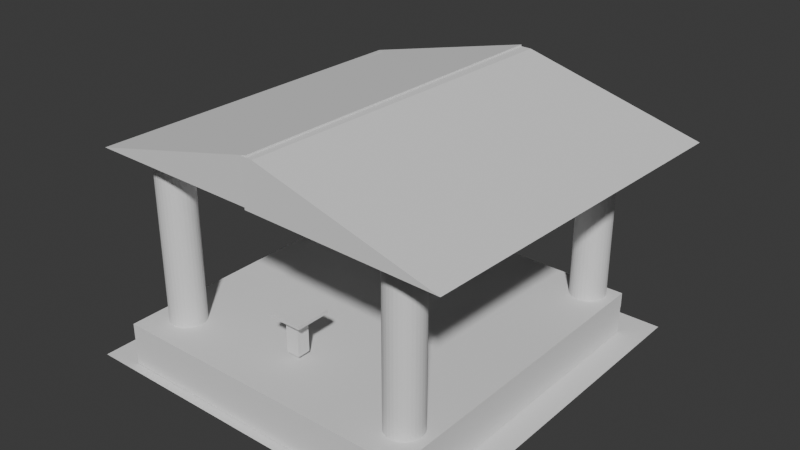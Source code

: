 # Source: grecja_top_g.blend  (saved by Blender 4.1.23; exported with 4.5.12 LTS)
import bpy
from mathutils import Matrix  # noqa: F401  (used for matrix-valued properties, if any)

bpy.ops.wm.read_factory_settings(use_empty=True)
scene = bpy.context.scene
scene.name = 'Scene'

# ---- collections
col_collection = bpy.data.collections.new('Collection'); scene.collection.children.link(col_collection)

# ---- world
world_world = bpy.data.worlds.new('World'); scene.world = world_world
world_world.use_nodes = True; world_world.node_tree.nodes.clear()
_N = world_world.node_tree.nodes; _L = world_world.node_tree.links
n0 = _N.new('ShaderNodeOutputWorld'); n0.name = 'World Output'; n0.location = (300, 300)
n1 = _N.new('ShaderNodeBackground'); n1.name = 'Background'; n1.location = (10, 300)
n1.inputs[0].default_value = (0.05088, 0.05088, 0.05088, 1.0)
_L.new(n1.outputs[0], n0.inputs[0])
n0.is_active_output = True
world_world.color = (0.05088, 0.05088, 0.05088)
world_world.use_sun_shadow = False
world_world.sun_shadow_jitter_overblur = 0.0

# ---- meshes
me_cube_002 = bpy.data.meshes.new('Cube.002')
me_cube_002.from_pydata([(-1.0, -1.0, -1.0), (-1.0, -1.0, 1.0), (-1.0, 1.0, -1.0), (-1.0, 1.0, 1.0), (1.0, -1.0, -1.0), (1.0, -1.0, 1.0), (1.0, 1.0, -1.0), (1.0, 1.0, 1.0), (1.545, -2.858, 4.746), (1.545, -2.858, 28.25), (1.585, -2.904, 4.746), (1.585, -2.904, 28.25), (1.623, -3.041, 4.746), (1.623, -3.041, 28.25), (1.658, -3.262, 4.746), (1.658, -3.262, 28.25), (1.689, -3.561, 4.746), (1.689, -3.561, 28.25), (1.714, -3.924, 4.746), (1.714, -3.924, 28.25), (1.733, -4.339, 4.746), (1.733, -4.339, 28.25), (1.744, -4.79, 4.746), (1.744, -4.79, 28.25), (1.748, -5.258, 4.746), (1.748, -5.258, 28.25), (1.744, -5.726, 4.746), (1.744, -5.726, 28.25), (1.733, -6.176, 4.746), (1.733, -6.176, 28.25), (1.714, -6.591, 4.746), (1.714, -6.591, 28.25), (1.689, -6.955, 4.746), (1.689, -6.955, 28.25), (1.658, -7.253, 4.746), (1.658, -7.253, 28.25), (1.623, -7.475, 4.746), (1.623, -7.475, 28.25), (1.585, -7.612, 4.746), (1.585, -7.612, 28.25), (1.545, -7.658, 4.746), (1.545, -7.658, 28.25), (1.506, -7.612, 4.746), (1.506, -7.612, 28.25), (1.468, -7.475, 4.746), (1.468, -7.475, 28.25), (1.433, -7.253, 4.746), (1.433, -7.253, 28.25), (1.402, -6.955, 4.746), (1.402, -6.955, 28.25), (1.377, -6.591, 4.746), (1.377, -6.591, 28.25), (1.358, -6.176, 4.746), (1.358, -6.176, 28.25), (1.346, -5.726, 4.746), (1.346, -5.726, 28.25), (1.342, -5.258, 4.746), (1.342, -5.258, 28.25), (1.346, -4.79, 4.746), (1.346, -4.79, 28.25), (1.358, -4.339, 4.746), (1.358, -4.339, 28.25), (1.377, -3.924, 4.746), (1.377, -3.924, 28.25), (1.402, -3.561, 4.746), (1.402, -3.561, 28.25), (1.433, -3.262, 4.746), (1.433, -3.262, 28.25), (1.468, -3.041, 4.746), (1.468, -3.041, 28.25), (1.506, -2.904, 4.746), (1.506, -2.904, 28.25), (-2.145, -48.96, -1.056), (2.145, -48.96, -1.056), (-2.145, 1.766, -1.056), (2.145, 1.766, -1.056), (-1.0, -2.822, 1.008), (-1.0, -2.822, 3.008), (-1.0, -0.8215, 1.008), (-1.0, -0.8215, 3.008), (1.0, -2.822, 1.008), (1.0, -2.822, 3.008), (1.0, -0.8215, 1.008), (1.0, -0.8215, 3.008), (-1.0, -4.677, 2.812), (-1.0, -4.677, 4.812), (-1.0, -2.677, 2.812), (-1.0, -2.677, 4.812), (1.0, -4.677, 2.812), (1.0, -4.677, 4.812), (1.0, -2.677, 2.812), (1.0, -2.677, 4.812), (-1.0, -4.677, 2.812), (-1.0, -4.677, 4.812), (1.0, -4.677, 4.812), (-1.0, -2.677, 2.812), (-1.0, -4.677, 2.812), (-1.0, -4.677, 4.812), (-1.0, -2.677, 4.812), (-1.744, -2.677, 2.812), (-1.744, -4.677, 2.812), (-1.744, -4.677, 4.812), (-1.744, -2.677, 4.812), (1.85, -2.677, 4.812), (1.85, -2.677, 2.812), (1.85, -4.677, 2.812), (1.85, -4.677, 4.812), (-1.0, -47.73, 2.812), (-1.0, -47.73, 4.812), (1.0, -47.73, 4.812), (1.0, -47.73, 2.812), (-1.0, -47.73, 2.812), (-1.0, -47.73, 4.812), (1.0, -47.73, 4.812), (1.0, -47.73, 2.812), (-1.0, -47.73, 2.812), (-1.0, -47.73, 4.812), (-1.744, -47.73, 2.812), (-1.744, -47.73, 4.812), (1.85, -47.73, 4.812), (1.85, -47.73, 2.812), (-1.0, -2.677, -0.9537), (-1.0, -4.677, -0.9537), (1.0, -2.677, -0.9537), (1.0, -4.677, -0.9537), (-1.0, -47.73, -0.9537), (-1.0, -4.677, -0.9537), (-1.0, -4.677, -0.9537), (1.0, -4.677, -0.9537), (-1.0, -2.677, -0.9537), (-1.744, -2.677, -0.9537), (-1.744, -4.677, -0.9537), (1.85, -4.677, -0.9537), (-1.0, -47.73, -0.9537), (1.0, -47.73, -0.9537), (1.0, -47.73, -0.9537), (-1.744, -47.73, -0.9537), (1.85, -47.73, -0.9537), (1.846, -4.677, 2.812), (1.846, -2.677, 2.812), (1.846, -2.677, -0.9537), (1.846, -4.677, -0.9537), (-0.2029, -26.0, 1.344), (-0.2029, -21.2, 1.344), (0.2029, -26.0, 1.344), (0.2029, -21.2, 1.344), (-1.393, -2.858, 4.746), (-1.393, -2.858, 28.25), (-1.354, -2.904, 4.746), (-1.354, -2.904, 28.25), (-1.316, -3.041, 4.746), (-1.316, -3.041, 28.25), (-1.281, -3.262, 4.746), (-1.281, -3.262, 28.25), (-1.25, -3.561, 4.746), (-1.25, -3.561, 28.25), (-1.225, -3.924, 4.746), (-1.225, -3.924, 28.25), (-1.206, -4.339, 4.746), (-1.206, -4.339, 28.25), (-1.194, -4.79, 4.746), (-1.194, -4.79, 28.25), (-1.19, -5.258, 4.746), (-1.19, -5.258, 28.25), (-1.194, -5.726, 4.746), (-1.194, -5.726, 28.25), (-1.206, -6.176, 4.746), (-1.206, -6.176, 28.25), (-1.225, -6.591, 4.746), (-1.225, -6.591, 28.25), (-1.25, -6.955, 4.746), (-1.25, -6.955, 28.25), (-1.281, -7.253, 4.746), (-1.281, -7.253, 28.25), (-1.316, -7.475, 4.746), (-1.316, -7.475, 28.25), (-1.354, -7.612, 4.746), (-1.354, -7.612, 28.25), (-1.393, -7.658, 4.746), (-1.393, -7.658, 28.25), (-1.433, -7.612, 4.746), (-1.433, -7.612, 28.25), (-1.471, -7.475, 4.746), (-1.471, -7.475, 28.25), (-1.506, -7.253, 4.746), (-1.506, -7.253, 28.25), (-1.537, -6.955, 4.746), (-1.537, -6.955, 28.25), (-1.562, -6.591, 4.746), (-1.562, -6.591, 28.25), (-1.581, -6.176, 4.746), (-1.581, -6.176, 28.25), (-1.592, -5.726, 4.746), (-1.592, -5.726, 28.25), (-1.596, -5.258, 4.746), (-1.596, -5.258, 28.25), (-1.592, -4.79, 4.746), (-1.592, -4.79, 28.25), (-1.581, -4.339, 4.746), (-1.581, -4.339, 28.25), (-1.562, -3.924, 4.746), (-1.562, -3.924, 28.25), (-1.537, -3.561, 4.746), (-1.537, -3.561, 28.25), (-1.506, -3.262, 4.746), (-1.506, -3.262, 28.25), (-1.471, -3.041, 4.746), (-1.471, -3.041, 28.25), (-1.433, -2.904, 4.746), (-1.433, -2.904, 28.25), (-1.393, -39.99, 4.746), (-1.393, -39.99, 28.25), (-1.354, -40.04, 4.746), (-1.354, -40.04, 28.25), (-1.316, -40.18, 4.746), (-1.316, -40.18, 28.25), (-1.281, -40.4, 4.746), (-1.281, -40.4, 28.25), (-1.25, -40.7, 4.746), (-1.25, -40.7, 28.25), (-1.225, -41.06, 4.746), (-1.225, -41.06, 28.25), (-1.206, -41.48, 4.746), (-1.206, -41.48, 28.25), (-1.194, -41.93, 4.746), (-1.194, -41.93, 28.25), (-1.19, -42.39, 4.746), (-1.19, -42.39, 28.25), (-1.194, -42.86, 4.746), (-1.194, -42.86, 28.25), (-1.206, -43.31, 4.746), (-1.206, -43.31, 28.25), (-1.225, -43.73, 4.746), (-1.225, -43.73, 28.25), (-1.25, -44.09, 4.746), (-1.25, -44.09, 28.25), (-1.281, -44.39, 4.746), (-1.281, -44.39, 28.25), (-1.316, -44.61, 4.746), (-1.316, -44.61, 28.25), (-1.354, -44.75, 4.746), (-1.354, -44.75, 28.25), (-1.393, -44.79, 4.746), (-1.393, -44.79, 28.25), (-1.433, -44.75, 4.746), (-1.433, -44.75, 28.25), (-1.471, -44.61, 4.746), (-1.471, -44.61, 28.25), (-1.506, -44.39, 4.746), (-1.506, -44.39, 28.25), (-1.537, -44.09, 4.746), (-1.537, -44.09, 28.25), (-1.562, -43.73, 4.746), (-1.562, -43.73, 28.25), (-1.581, -43.31, 4.746), (-1.581, -43.31, 28.25), (-1.592, -42.86, 4.746), (-1.592, -42.86, 28.25), (-1.596, -42.39, 4.746), (-1.596, -42.39, 28.25), (-1.592, -41.93, 4.746), (-1.592, -41.93, 28.25), (-1.581, -41.48, 4.746), (-1.581, -41.48, 28.25), (-1.562, -41.06, 4.746), (-1.562, -41.06, 28.25), (-1.537, -40.7, 4.746), (-1.537, -40.7, 28.25), (-1.506, -40.4, 4.746), (-1.506, -40.4, 28.25), (-1.471, -40.18, 4.746), (-1.471, -40.18, 28.25), (-1.433, -40.04, 4.746), (-1.433, -40.04, 28.25), (1.545, -39.99, 4.746), (1.545, -39.99, 28.25), (1.585, -40.04, 4.746), (1.585, -40.04, 28.25), (1.623, -40.18, 4.746), (1.623, -40.18, 28.25), (1.658, -40.4, 4.746), (1.658, -40.4, 28.25), (1.689, -40.7, 4.746), (1.689, -40.7, 28.25), (1.714, -41.06, 4.746), (1.714, -41.06, 28.25), (1.733, -41.48, 4.746), (1.733, -41.48, 28.25), (1.744, -41.93, 4.746), (1.744, -41.93, 28.25), (1.748, -42.39, 4.746), (1.748, -42.39, 28.25), (1.744, -42.86, 4.746), (1.744, -42.86, 28.25), (1.733, -43.31, 4.746), (1.733, -43.31, 28.25), (1.714, -43.73, 4.746), (1.714, -43.73, 28.25), (1.689, -44.09, 4.746), (1.689, -44.09, 28.25), (1.658, -44.39, 4.746), (1.658, -44.39, 28.25), (1.623, -44.61, 4.746), (1.623, -44.61, 28.25), (1.585, -44.75, 4.746), (1.585, -44.75, 28.25), (1.545, -44.79, 4.746), (1.545, -44.79, 28.25), (1.506, -44.75, 4.746), (1.506, -44.75, 28.25), (1.468, -44.61, 4.746), (1.468, -44.61, 28.25), (1.433, -44.39, 4.746), (1.433, -44.39, 28.25), (1.402, -44.09, 4.746), (1.402, -44.09, 28.25), (1.377, -43.73, 4.746), (1.377, -43.73, 28.25), (1.358, -43.31, 4.746), (1.358, -43.31, 28.25), (1.346, -42.86, 4.746), (1.346, -42.86, 28.25), (1.342, -42.39, 4.746), (1.342, -42.39, 28.25), (1.346, -41.93, 4.746), (1.346, -41.93, 28.25), (1.358, -41.48, 4.746), (1.358, -41.48, 28.25), (1.377, -41.06, 4.746), (1.377, -41.06, 28.25), (1.402, -40.7, 4.746), (1.402, -40.7, 28.25), (1.433, -40.4, 4.746), (1.433, -40.4, 28.25), (1.468, -40.18, 4.746), (1.468, -40.18, 28.25), (1.506, -40.04, 4.746), (1.506, -40.04, 28.25), (-0.8444, -4.677, 28.44), (-0.8444, -4.677, 28.67), (-0.8444, -2.677, 28.44), (-0.8444, -2.677, 28.67), (1.156, -4.677, 28.44), (1.156, -4.677, 28.67), (1.156, -2.677, 28.44), (1.156, -2.677, 28.67), (-0.8444, -4.677, 28.44), (-0.8444, -4.677, 28.67), (1.156, -4.677, 28.67), (-0.8444, -2.677, 28.44), (-0.8444, -4.677, 28.44), (-0.8444, -4.677, 28.67), (-0.8444, -2.677, 28.67), (-1.588, -2.677, 28.44), (-1.588, -4.677, 28.44), (-1.588, -4.677, 28.67), (-1.588, -2.677, 28.67), (2.005, -2.677, 28.67), (2.005, -2.677, 28.44), (2.005, -4.677, 28.44), (2.005, -4.677, 28.67), (-0.8444, -47.73, 28.44), (-0.8444, -47.73, 28.67), (1.156, -47.73, 28.67), (1.156, -47.73, 28.44), (-0.8444, -47.73, 28.44), (-0.8444, -47.73, 28.67), (1.156, -47.73, 28.67), (1.156, -47.73, 28.44), (-0.8444, -47.73, 28.44), (-0.8444, -47.73, 28.67), (-1.588, -47.73, 28.44), (-1.588, -47.73, 28.67), (2.005, -47.73, 28.67), (2.005, -47.73, 28.44), (-0.8444, -2.677, 28.03), (-0.8444, -4.677, 28.03), (1.156, -2.677, 28.03), (1.156, -4.677, 28.03), (-0.8444, -47.73, 28.03), (-0.8444, -4.677, 28.03), (-0.8444, -4.677, 28.03), (1.156, -4.677, 28.03), (-0.8444, -2.677, 28.03), (-1.588, -2.677, 28.03), (-1.588, -4.677, 28.03), (2.005, -4.677, 28.03), (-0.8444, -47.73, 28.03), (1.156, -47.73, 28.03), (1.156, -47.73, 28.03), (-1.588, -47.73, 28.03), (2.005, -47.73, 28.03), (2.022, -4.677, 28.44), (2.022, -2.677, 28.44), (2.022, -2.677, 28.03), (2.022, -4.677, 28.03), (-0.07726, -40.68, 5.516), (-0.07726, -40.68, 10.32), (-0.07726, -38.91, 5.516), (-0.07726, -38.91, 10.32), (0.07726, -40.68, 5.516), (0.07726, -40.68, 10.32), (0.07726, -38.91, 5.516), (0.07726, -38.91, 10.32), (-0.2029, -41.93, 10.43), (0.2029, -41.93, 10.43), (-0.2029, -37.13, 10.43), (0.2029, -37.13, 10.43), (-0.2029, -37.13, 10.43), (-0.2029, -41.93, 10.43), (0.2029, -41.93, 10.43), (0.2029, -37.13, 10.43), (-0.2029, -37.13, 10.87), (-0.2029, -41.93, 10.87), (0.2029, -41.93, 10.87), (0.2029, -37.13, 10.87), (0.3226, -48.58, 28.03), (0.459, -1.987, 28.03), (0.3226, -48.58, 34.01), (0.459, -1.987, 34.01), (2.513, -2.828, 28.03), (2.377, -49.42, 28.03), (0.1917, -48.53, 34.01), (0.3282, -1.934, 34.01), (0.1917, -48.53, 28.03), (0.3282, -1.934, 28.03), (0.3292, -1.826, 28.23), (0.2403, -48.43, 28.23), (0.3292, -1.826, 34.2), (0.2403, -48.43, 34.2), (-1.815, -47.89, 28.23), (-1.726, -1.277, 28.23)], [], [(0, 1, 3, 2), (2, 3, 7, 6), (6, 7, 5, 4), (4, 5, 1, 0), (2, 6, 4, 0), (7, 3, 1, 5), (8, 9, 11, 10), (10, 11, 13, 12), (12, 13, 15, 14), (14, 15, 17, 16), (16, 17, 19, 18), (18, 19, 21, 20), (20, 21, 23, 22), (22, 23, 25, 24), (24, 25, 27, 26), (26, 27, 29, 28), (28, 29, 31, 30), (30, 31, 33, 32), (32, 33, 35, 34), (34, 35, 37, 36), (36, 37, 39, 38), (38, 39, 41, 40), (40, 41, 43, 42), (42, 43, 45, 44), (44, 45, 47, 46), (46, 47, 49, 48), (48, 49, 51, 50), (50, 51, 53, 52), (52, 53, 55, 54), (54, 55, 57, 56), (56, 57, 59, 58), (58, 59, 61, 60), (60, 61, 63, 62), (62, 63, 65, 64), (64, 65, 67, 66), (66, 67, 69, 68), (11, 9, 71, 69, 67, 65, 63, 61, 59, 57, 55, 53, 51, 49, 47, 45, 43, 41, 39, 37, 35, 33, 31, 29, 27, 25, 23, 21, 19, 17, 15, 13), (68, 69, 71, 70), (70, 71, 9, 8), (8, 10, 12, 14, 16, 18, 20, 22, 24, 26, 28, 30, 32, 34, 36, 38, 40, 42, 44, 46, 48, 50, 52, 54, 56, 58, 60, 62, 64, 66, 68, 70), (72, 73, 75, 74), (76, 77, 79, 78), (78, 79, 83, 82), (82, 83, 81, 80), (80, 81, 77, 76), (78, 82, 80, 76), (83, 79, 77, 81), (88, 105, 132, 124), (86, 87, 91, 90), (95, 86, 121, 129), (89, 85, 93, 94), (120, 110, 135, 137), (91, 87, 85, 89), (84, 96, 126, 122), (89, 94, 113, 109), (105, 106, 119, 120), (96, 115, 125, 126), (97, 98, 102, 101), (87, 86, 95, 98), (96, 84, 107, 115), (85, 87, 98, 97), (100, 101, 102, 99), (110, 114, 134, 135), (98, 95, 99, 102), (93, 85, 108, 112), (104, 103, 106, 105), (88, 90, 104, 105), (91, 89, 106, 103), (90, 91, 103, 104), (109, 110, 120, 119), (114, 113, 112, 111), (110, 109, 113, 114), (108, 107, 111, 112), (107, 108, 116, 115), (115, 116, 118, 117), (97, 101, 118, 116), (106, 89, 109, 119), (84, 92, 111, 107), (115, 117, 136, 125), (85, 97, 116, 108), (123, 90, 139, 140), (101, 100, 117, 118), (94, 93, 112, 113), (121, 122, 126, 129), (128, 124, 135, 134), (121, 123, 124, 122), (124, 132, 137, 135), (122, 124, 128, 127), (129, 126, 131, 130), (131, 126, 125, 136), (127, 128, 134, 133), (111, 92, 127, 133), (114, 111, 133, 134), (105, 120, 137, 132), (86, 90, 123, 121), (92, 84, 122, 127), (117, 100, 131, 136), (99, 95, 129, 130), (100, 99, 130, 131), (139, 138, 141, 140), (90, 88, 138, 139), (88, 124, 141, 138), (124, 123, 140, 141), (145, 143, 142, 144), (146, 147, 149, 148), (148, 149, 151, 150), (150, 151, 153, 152), (152, 153, 155, 154), (154, 155, 157, 156), (156, 157, 159, 158), (158, 159, 161, 160), (160, 161, 163, 162), (162, 163, 165, 164), (164, 165, 167, 166), (166, 167, 169, 168), (168, 169, 171, 170), (170, 171, 173, 172), (172, 173, 175, 174), (174, 175, 177, 176), (176, 177, 179, 178), (178, 179, 181, 180), (180, 181, 183, 182), (182, 183, 185, 184), (184, 185, 187, 186), (186, 187, 189, 188), (188, 189, 191, 190), (190, 191, 193, 192), (192, 193, 195, 194), (194, 195, 197, 196), (196, 197, 199, 198), (198, 199, 201, 200), (200, 201, 203, 202), (202, 203, 205, 204), (204, 205, 207, 206), (149, 147, 209, 207, 205, 203, 201, 199, 197, 195, 193, 191, 189, 187, 185, 183, 181, 179, 177, 175, 173, 171, 169, 167, 165, 163, 161, 159, 157, 155, 153, 151), (206, 207, 209, 208), (208, 209, 147, 146), (146, 148, 150, 152, 154, 156, 158, 160, 162, 164, 166, 168, 170, 172, 174, 176, 178, 180, 182, 184, 186, 188, 190, 192, 194, 196, 198, 200, 202, 204, 206, 208), (210, 211, 213, 212), (212, 213, 215, 214), (214, 215, 217, 216), (216, 217, 219, 218), (218, 219, 221, 220), (220, 221, 223, 222), (222, 223, 225, 224), (224, 225, 227, 226), (226, 227, 229, 228), (228, 229, 231, 230), (230, 231, 233, 232), (232, 233, 235, 234), (234, 235, 237, 236), (236, 237, 239, 238), (238, 239, 241, 240), (240, 241, 243, 242), (242, 243, 245, 244), (244, 245, 247, 246), (246, 247, 249, 248), (248, 249, 251, 250), (250, 251, 253, 252), (252, 253, 255, 254), (254, 255, 257, 256), (256, 257, 259, 258), (258, 259, 261, 260), (260, 261, 263, 262), (262, 263, 265, 264), (264, 265, 267, 266), (266, 267, 269, 268), (268, 269, 271, 270), (213, 211, 273, 271, 269, 267, 265, 263, 261, 259, 257, 255, 253, 251, 249, 247, 245, 243, 241, 239, 237, 235, 233, 231, 229, 227, 225, 223, 221, 219, 217, 215), (270, 271, 273, 272), (272, 273, 211, 210), (210, 212, 214, 216, 218, 220, 222, 224, 226, 228, 230, 232, 234, 236, 238, 240, 242, 244, 246, 248, 250, 252, 254, 256, 258, 260, 262, 264, 266, 268, 270, 272), (274, 275, 277, 276), (276, 277, 279, 278), (278, 279, 281, 280), (280, 281, 283, 282), (282, 283, 285, 284), (284, 285, 287, 286), (286, 287, 289, 288), (288, 289, 291, 290), (290, 291, 293, 292), (292, 293, 295, 294), (294, 295, 297, 296), (296, 297, 299, 298), (298, 299, 301, 300), (300, 301, 303, 302), (302, 303, 305, 304), (304, 305, 307, 306), (306, 307, 309, 308), (308, 309, 311, 310), (310, 311, 313, 312), (312, 313, 315, 314), (314, 315, 317, 316), (316, 317, 319, 318), (318, 319, 321, 320), (320, 321, 323, 322), (322, 323, 325, 324), (324, 325, 327, 326), (326, 327, 329, 328), (328, 329, 331, 330), (330, 331, 333, 332), (332, 333, 335, 334), (277, 275, 337, 335, 333, 331, 329, 327, 325, 323, 321, 319, 317, 315, 313, 311, 309, 307, 305, 303, 301, 299, 297, 295, 293, 291, 289, 287, 285, 283, 281, 279), (334, 335, 337, 336), (336, 337, 275, 274), (274, 276, 278, 280, 282, 284, 286, 288, 290, 292, 294, 296, 298, 300, 302, 304, 306, 308, 310, 312, 314, 316, 318, 320, 322, 324, 326, 328, 330, 332, 334, 336), (342, 359, 386, 378), (340, 341, 345, 344), (349, 340, 375, 383), (343, 339, 347, 348), (374, 364, 389, 391), (345, 341, 339, 343), (338, 350, 380, 376), (343, 348, 367, 363), (359, 360, 373, 374), (350, 369, 379, 380), (351, 352, 356, 355), (341, 340, 349, 352), (350, 338, 361, 369), (339, 341, 352, 351), (354, 355, 356, 353), (364, 368, 388, 389), (352, 349, 353, 356), (347, 339, 362, 366), (358, 357, 360, 359), (342, 344, 358, 359), (345, 343, 360, 357), (344, 345, 357, 358), (363, 364, 374, 373), (368, 367, 366, 365), (364, 363, 367, 368), (362, 361, 365, 366), (361, 362, 370, 369), (369, 370, 372, 371), (351, 355, 372, 370), (360, 343, 363, 373), (338, 346, 365, 361), (369, 371, 390, 379), (339, 351, 370, 362), (344, 342, 392, 393), (355, 354, 371, 372), (348, 347, 366, 367), (375, 376, 380, 383), (382, 378, 389, 388), (375, 377, 378, 376), (378, 386, 391, 389), (376, 378, 382, 381), (383, 380, 385, 384), (385, 380, 379, 390), (381, 382, 388, 387), (365, 346, 381, 387), (368, 365, 387, 388), (359, 374, 391, 386), (340, 344, 377, 375), (346, 338, 376, 381), (371, 354, 385, 390), (353, 349, 383, 384), (354, 353, 384, 385), (393, 392, 395, 394), (342, 378, 395, 392), (378, 377, 394, 395), (377, 344, 393, 394), (396, 397, 399, 398), (398, 399, 403, 402), (402, 403, 401, 400), (400, 401, 397, 396), (398, 402, 400, 396), (403, 399, 397, 401), (404, 406, 407, 405), (411, 408, 412, 415), (407, 406, 408, 411), (404, 405, 410, 409), (405, 407, 411, 410), (406, 404, 409, 408), (413, 414, 415, 412), (409, 410, 414, 413), (410, 411, 415, 414), (408, 409, 413, 412), (416, 418, 422, 424), (420, 417, 419), (418, 416, 421), (421, 416, 417, 420), (419, 418, 421, 420), (425, 424, 422, 423), (418, 419, 423, 422), (419, 417, 425, 423), (417, 416, 424, 425), (427, 426, 428, 429), (430, 427, 429), (428, 426, 431), (431, 426, 427, 430), (429, 428, 431, 430)])
_uv = me_cube_002.uv_layers.new(name='UVMap')
_uv.uv.foreach_set('vector', [0.375, 0.0, 0.625, 0.0, 0.625, 0.25, 0.375, 0.25, 0.375, 0.25, 0.625, 0.25, 0.625, 0.5, 0.375, 0.5, 0.375, 0.5, 0.625, 0.5, 0.625, 0.75, 0.375, 0.75, 0.375, 0.75, 0.625, 0.75, 0.625, 1.0, 0.375, 1.0, 0.125, 0.5, 0.375, 0.5, 0.375, 0.75, 0.125, 0.75, 0.625, 0.5, 0.875, 0.5, 0.875, 0.75, 0.625, 0.75, 1.0, 0.5, 1.0, 1.0, 0.9688, 1.0, 0.9688, 0.5, 0.9688, 0.5, 0.9688, 1.0, 0.9375, 1.0, 0.9375, 0.5, 0.9375, 0.5, 0.9375, 1.0, 0.9062, 1.0, 0.9062, 0.5, 0.9062, 0.5, 0.9062, 1.0, 0.875, 1.0, 0.875, 0.5, 0.875, 0.5, 0.875, 1.0, 0.8438, 1.0, 0.8438, 0.5, 0.8438, 0.5, 0.8438, 1.0, 0.8125, 1.0, 0.8125, 0.5, 0.8125, 0.5, 0.8125, 1.0, 0.7812, 1.0, 0.7812, 0.5, 0.7812, 0.5, 0.7812, 1.0, 0.75, 1.0, 0.75, 0.5, 0.75, 0.5, 0.75, 1.0, 0.7188, 1.0, 0.7188, 0.5, 0.7188, 0.5, 0.7188, 1.0, 0.6875, 1.0, 0.6875, 0.5, 0.6875, 0.5, 0.6875, 1.0, 0.6562, 1.0, 0.6562, 0.5, 0.6562, 0.5, 0.6562, 1.0, 0.625, 1.0, 0.625, 0.5, 0.625, 0.5, 0.625, 1.0, 0.5938, 1.0, 0.5938, 0.5, 0.5938, 0.5, 0.5938, 1.0, 0.5625, 1.0, 0.5625, 0.5, 0.5625, 0.5, 0.5625, 1.0, 0.5312, 1.0, 0.5312, 0.5, 0.5312, 0.5, 0.5312, 1.0, 0.5, 1.0, 0.5, 0.5, 0.5, 0.5, 0.5, 1.0, 0.4688, 1.0, 0.4688, 0.5, 0.4688, 0.5, 0.4688, 1.0, 0.4375, 1.0, 0.4375, 0.5, 0.4375, 0.5, 0.4375, 1.0, 0.4062, 1.0, 0.4062, 0.5, 0.4062, 0.5, 0.4062, 1.0, 0.375, 1.0, 0.375, 0.5, 0.375, 0.5, 0.375, 1.0, 0.3438, 1.0, 0.3438, 0.5, 0.3438, 0.5, 0.3438, 1.0, 0.3125, 1.0, 0.3125, 0.5, 0.3125, 0.5, 0.3125, 1.0, 0.2812, 1.0, 0.2812, 0.5, 0.2812, 0.5, 0.2812, 1.0, 0.25, 1.0, 0.25, 0.5, 0.25, 0.5, 0.25, 1.0, 0.2188, 1.0, 0.2188, 0.5, 0.2188, 0.5, 0.2188, 1.0, 0.1875, 1.0, 0.1875, 0.5, 0.1875, 0.5, 0.1875, 1.0, 0.1562, 1.0, 0.1562, 0.5, 0.1562, 0.5, 0.1562, 1.0, 0.125, 1.0, 0.125, 0.5, 0.125, 0.5, 0.125, 1.0, 0.09375, 1.0, 0.09375, 0.5, 0.09375, 0.5, 0.09375, 1.0, 0.0625, 1.0, 0.0625, 0.5, 0.2968, 0.4854, 0.25, 0.49, 0.2032, 0.4854, 0.1582, 0.4717, 0.1167, 0.4496, 0.08029, 0.4197, 0.05045, 0.3833, 0.02827, 0.3418, 0.01461, 0.2968, 0.01, 0.25, 0.01461, 0.2032, 0.02827, 0.1582, 0.05045, 0.1167, 0.08029, 0.08029, 0.1167, 0.05045, 0.1582, 0.02827, 0.2032, 0.01461, 0.25, 0.01, 0.2968, 0.01461, 0.3418, 0.02827, 0.3833, 0.05045, 0.4197, 0.08029, 0.4496, 0.1167, 0.4717, 0.1582, 0.4854, 0.2032, 0.49, 0.25, 0.4854, 0.2968, 0.4717, 0.3418, 0.4496, 0.3833, 0.4197, 0.4197, 0.3833, 0.4496, 0.3418, 0.4717, 0.0625, 0.5, 0.0625, 1.0, 0.03125, 1.0, 0.03125, 0.5, 0.03125, 0.5, 0.03125, 1.0, 0.0, 1.0, 0.0, 0.5, 0.75, 0.49, 0.7968, 0.4854, 0.8418, 0.4717, 0.8833, 0.4496, 0.9197, 0.4197, 0.9496, 0.3833, 0.9717, 0.3418, 0.9854, 0.2968, 0.99, 0.25, 0.9854, 0.2032, 0.9717, 0.1582, 0.9496, 0.1167, 0.9197, 0.08029, 0.8833, 0.05045, 0.8418, 0.02827, 0.7968, 0.01461, 0.75, 0.01, 0.7032, 0.01461, 0.6582, 0.02827, 0.6167, 0.05045, 0.5803, 0.08029, 0.5504, 0.1167, 0.5283, 0.1582, 0.5146, 0.2032, 0.51, 0.25, 0.5146, 0.2968, 0.5283, 0.3418, 0.5504, 0.3833, 0.5803, 0.4197, 0.6167, 0.4496, 0.6582, 0.4717, 0.7032, 0.4854, 0.0, 0.0, 1.0, 0.0, 1.0, 1.0, 0.0, 1.0, 0.375, 0.0, 0.625, 0.0, 0.625, 0.25, 0.375, 0.25, 0.375, 0.25, 0.625, 0.25, 0.625, 0.5, 0.375, 0.5, 0.375, 0.5, 0.625, 0.5, 0.625, 0.75, 0.375, 0.75, 0.375, 0.75, 0.625, 0.75, 0.625, 1.0, 0.375, 1.0, 0.125, 0.5, 0.375, 0.5, 0.375, 0.75, 0.125, 0.75, 0.625, 0.5, 0.875, 0.5, 0.875, 0.75, 0.625, 0.75, 0.375, 0.75, 0.375, 0.75, 0.375, 0.75, 0.375, 0.75, 0.375, 0.25, 0.625, 0.25, 0.625, 0.5, 0.375, 0.5, 0.375, 0.25, 0.375, 0.25, 0.375, 0.25, 0.375, 0.25, 0.625, 0.75, 0.875, 0.75, 0.875, 0.75, 0.625, 0.75, 0.375, 0.75, 0.375, 0.75, 0.375, 0.75, 0.375, 0.75, 0.625, 0.5, 0.875, 0.5, 0.875, 0.75, 0.625, 0.75, 0.125, 0.75, 0.125, 0.75, 0.125, 0.75, 0.125, 0.75, 0.625, 0.75, 0.625, 0.75, 0.625, 0.75, 0.625, 0.75, 0.375, 0.75, 0.625, 0.75, 0.625, 0.75, 0.375, 0.75, 0.125, 0.75, 0.125, 0.75, 0.125, 0.75, 0.125, 0.75, 0.875, 0.75, 0.875, 0.5, 0.875, 0.5, 0.875, 0.75, 0.625, 0.25, 0.375, 0.25, 0.375, 0.25, 0.625, 0.25, 0.125, 0.75, 0.125, 0.75, 0.125, 0.75, 0.125, 0.75, 0.875, 0.75, 0.875, 0.5, 0.875, 0.5, 0.875, 0.75, 0.375, 0.0, 0.625, 0.0, 0.625, 0.25, 0.375, 0.25, 0.375, 0.75, 0.375, 0.75, 0.375, 0.75, 0.375, 0.75, 0.625, 0.25, 0.375, 0.25, 0.375, 0.25, 0.625, 0.25, 0.875, 0.75, 0.875, 0.75, 0.875, 0.75, 0.875, 0.75, 0.375, 0.5, 0.625, 0.5, 0.625, 0.75, 0.375, 0.75, 0.375, 0.75, 0.375, 0.5, 0.375, 0.5, 0.375, 0.75, 0.625, 0.5, 0.625, 0.75, 0.625, 0.75, 0.625, 0.5, 0.375, 0.5, 0.625, 0.5, 0.625, 0.5, 0.375, 0.5, 0.625, 0.75, 0.375, 0.75, 0.375, 0.75, 0.625, 0.75, 0.375, 0.75, 0.625, 0.75, 0.625, 1.0, 0.375, 1.0, 0.375, 0.75, 0.625, 0.75, 0.625, 0.75, 0.375, 0.75, 0.625, 0.0, 0.375, 0.0, 0.375, 0.0, 0.625, 0.0, 0.375, 0.0, 0.625, 0.0, 0.625, 0.0, 0.375, 0.0, 0.375, 0.0, 0.625, 0.0, 0.625, 0.0, 0.375, 0.0, 0.875, 0.75, 0.875, 0.75, 0.875, 0.75, 0.875, 0.75, 0.625, 0.75, 0.625, 0.75, 0.625, 0.75, 0.625, 0.75, 0.125, 0.75, 0.125, 0.75, 0.125, 0.75, 0.125, 0.75, 0.375, 0.0, 0.375, 0.0, 0.375, 0.0, 0.375, 0.0, 0.875, 0.75, 0.875, 0.75, 0.875, 0.75, 0.875, 0.75, 0.375, 0.5, 0.375, 0.5, 0.375, 0.5, 0.375, 0.5, 0.625, 0.0, 0.375, 0.0, 0.375, 0.0, 0.625, 0.0, 0.625, 0.75, 0.875, 0.75, 0.875, 0.75, 0.625, 0.75, 0.125, 0.5, 0.125, 0.75, 0.125, 0.75, 0.125, 0.5, 0.375, 0.75, 0.375, 0.75, 0.375, 0.75, 0.375, 0.75, 0.125, 0.5, 0.375, 0.5, 0.375, 0.75, 0.125, 0.75, 0.375, 0.75, 0.375, 0.75, 0.375, 0.75, 0.375, 0.75, 0.125, 0.75, 0.375, 0.75, 0.375, 0.75, 0.125, 0.75, 0.125, 0.5, 0.125, 0.75, 0.125, 0.75, 0.125, 0.5, 0.125, 0.75, 0.125, 0.75, 0.125, 0.75, 0.125, 0.75, 0.125, 0.75, 0.375, 0.75, 0.375, 0.75, 0.125, 0.75, 0.125, 0.75, 0.125, 0.75, 0.125, 0.75, 0.125, 0.75, 0.375, 0.75, 0.375, 1.0, 0.375, 1.0, 0.375, 0.75, 0.375, 0.75, 0.375, 0.75, 0.375, 0.75, 0.375, 0.75, 0.375, 0.25, 0.375, 0.5, 0.375, 0.5, 0.375, 0.25, 0.125, 0.75, 0.125, 0.75, 0.125, 0.75, 0.125, 0.75, 0.375, 0.0, 0.375, 0.0, 0.375, 0.0, 0.375, 0.0, 0.375, 0.25, 0.375, 0.25, 0.375, 0.25, 0.375, 0.25, 0.375, 0.0, 0.375, 0.25, 0.375, 0.25, 0.375, 0.0, 0.375, 0.5, 0.375, 0.75, 0.375, 0.75, 0.375, 0.5, 0.375, 0.5, 0.375, 0.75, 0.375, 0.75, 0.375, 0.5, 0.375, 0.75, 0.375, 0.75, 0.375, 0.75, 0.375, 0.75, 0.375, 0.75, 0.375, 0.5, 0.375, 0.5, 0.375, 0.75, 0.625, 0.5, 0.875, 0.5, 0.875, 0.75, 0.625, 0.75, 1.0, 0.5, 1.0, 1.0, 0.9688, 1.0, 0.9688, 0.5, 0.9688, 0.5, 0.9688, 1.0, 0.9375, 1.0, 0.9375, 0.5, 0.9375, 0.5, 0.9375, 1.0, 0.9062, 1.0, 0.9062, 0.5, 0.9062, 0.5, 0.9062, 1.0, 0.875, 1.0, 0.875, 0.5, 0.875, 0.5, 0.875, 1.0, 0.8438, 1.0, 0.8438, 0.5, 0.8438, 0.5, 0.8438, 1.0, 0.8125, 1.0, 0.8125, 0.5, 0.8125, 0.5, 0.8125, 1.0, 0.7812, 1.0, 0.7812, 0.5, 0.7812, 0.5, 0.7812, 1.0, 0.75, 1.0, 0.75, 0.5, 0.75, 0.5, 0.75, 1.0, 0.7188, 1.0, 0.7188, 0.5, 0.7188, 0.5, 0.7188, 1.0, 0.6875, 1.0, 0.6875, 0.5, 0.6875, 0.5, 0.6875, 1.0, 0.6562, 1.0, 0.6562, 0.5, 0.6562, 0.5, 0.6562, 1.0, 0.625, 1.0, 0.625, 0.5, 0.625, 0.5, 0.625, 1.0, 0.5938, 1.0, 0.5938, 0.5, 0.5938, 0.5, 0.5938, 1.0, 0.5625, 1.0, 0.5625, 0.5, 0.5625, 0.5, 0.5625, 1.0, 0.5312, 1.0, 0.5312, 0.5, 0.5312, 0.5, 0.5312, 1.0, 0.5, 1.0, 0.5, 0.5, 0.5, 0.5, 0.5, 1.0, 0.4688, 1.0, 0.4688, 0.5, 0.4688, 0.5, 0.4688, 1.0, 0.4375, 1.0, 0.4375, 0.5, 0.4375, 0.5, 0.4375, 1.0, 0.4062, 1.0, 0.4062, 0.5, 0.4062, 0.5, 0.4062, 1.0, 0.375, 1.0, 0.375, 0.5, 0.375, 0.5, 0.375, 1.0, 0.3438, 1.0, 0.3438, 0.5, 0.3438, 0.5, 0.3438, 1.0, 0.3125, 1.0, 0.3125, 0.5, 0.3125, 0.5, 0.3125, 1.0, 0.2812, 1.0, 0.2812, 0.5, 0.2812, 0.5, 0.2812, 1.0, 0.25, 1.0, 0.25, 0.5, 0.25, 0.5, 0.25, 1.0, 0.2188, 1.0, 0.2188, 0.5, 0.2188, 0.5, 0.2188, 1.0, 0.1875, 1.0, 0.1875, 0.5, 0.1875, 0.5, 0.1875, 1.0, 0.1562, 1.0, 0.1562, 0.5, 0.1562, 0.5, 0.1562, 1.0, 0.125, 1.0, 0.125, 0.5, 0.125, 0.5, 0.125, 1.0, 0.09375, 1.0, 0.09375, 0.5, 0.09375, 0.5, 0.09375, 1.0, 0.0625, 1.0, 0.0625, 0.5, 0.2968, 0.4854, 0.25, 0.49, 0.2032, 0.4854, 0.1582, 0.4717, 0.1167, 0.4496, 0.08029, 0.4197, 0.05045, 0.3833, 0.02827, 0.3418, 0.01461, 0.2968, 0.01, 0.25, 0.01461, 0.2032, 0.02827, 0.1582, 0.05045, 0.1167, 0.08029, 0.08029, 0.1167, 0.05045, 0.1582, 0.02827, 0.2032, 0.01461, 0.25, 0.01, 0.2968, 0.01461, 0.3418, 0.02827, 0.3833, 0.05045, 0.4197, 0.08029, 0.4496, 0.1167, 0.4717, 0.1582, 0.4854, 0.2032, 0.49, 0.25, 0.4854, 0.2968, 0.4717, 0.3418, 0.4496, 0.3833, 0.4197, 0.4197, 0.3833, 0.4496, 0.3418, 0.4717, 0.0625, 0.5, 0.0625, 1.0, 0.03125, 1.0, 0.03125, 0.5, 0.03125, 0.5, 0.03125, 1.0, 0.0, 1.0, 0.0, 0.5, 0.75, 0.49, 0.7968, 0.4854, 0.8418, 0.4717, 0.8833, 0.4496, 0.9197, 0.4197, 0.9496, 0.3833, 0.9717, 0.3418, 0.9854, 0.2968, 0.99, 0.25, 0.9854, 0.2032, 0.9717, 0.1582, 0.9496, 0.1167, 0.9197, 0.08029, 0.8833, 0.05045, 0.8418, 0.02827, 0.7968, 0.01461, 0.75, 0.01, 0.7032, 0.01461, 0.6582, 0.02827, 0.6167, 0.05045, 0.5803, 0.08029, 0.5504, 0.1167, 0.5283, 0.1582, 0.5146, 0.2032, 0.51, 0.25, 0.5146, 0.2968, 0.5283, 0.3418, 0.5504, 0.3833, 0.5803, 0.4197, 0.6167, 0.4496, 0.6582, 0.4717, 0.7032, 0.4854, 1.0, 0.5, 1.0, 1.0, 0.9688, 1.0, 0.9688, 0.5, 0.9688, 0.5, 0.9688, 1.0, 0.9375, 1.0, 0.9375, 0.5, 0.9375, 0.5, 0.9375, 1.0, 0.9062, 1.0, 0.9062, 0.5, 0.9062, 0.5, 0.9062, 1.0, 0.875, 1.0, 0.875, 0.5, 0.875, 0.5, 0.875, 1.0, 0.8438, 1.0, 0.8438, 0.5, 0.8438, 0.5, 0.8438, 1.0, 0.8125, 1.0, 0.8125, 0.5, 0.8125, 0.5, 0.8125, 1.0, 0.7812, 1.0, 0.7812, 0.5, 0.7812, 0.5, 0.7812, 1.0, 0.75, 1.0, 0.75, 0.5, 0.75, 0.5, 0.75, 1.0, 0.7188, 1.0, 0.7188, 0.5, 0.7188, 0.5, 0.7188, 1.0, 0.6875, 1.0, 0.6875, 0.5, 0.6875, 0.5, 0.6875, 1.0, 0.6562, 1.0, 0.6562, 0.5, 0.6562, 0.5, 0.6562, 1.0, 0.625, 1.0, 0.625, 0.5, 0.625, 0.5, 0.625, 1.0, 0.5938, 1.0, 0.5938, 0.5, 0.5938, 0.5, 0.5938, 1.0, 0.5625, 1.0, 0.5625, 0.5, 0.5625, 0.5, 0.5625, 1.0, 0.5312, 1.0, 0.5312, 0.5, 0.5312, 0.5, 0.5312, 1.0, 0.5, 1.0, 0.5, 0.5, 0.5, 0.5, 0.5, 1.0, 0.4688, 1.0, 0.4688, 0.5, 0.4688, 0.5, 0.4688, 1.0, 0.4375, 1.0, 0.4375, 0.5, 0.4375, 0.5, 0.4375, 1.0, 0.4062, 1.0, 0.4062, 0.5, 0.4062, 0.5, 0.4062, 1.0, 0.375, 1.0, 0.375, 0.5, 0.375, 0.5, 0.375, 1.0, 0.3438, 1.0, 0.3438, 0.5, 0.3438, 0.5, 0.3438, 1.0, 0.3125, 1.0, 0.3125, 0.5, 0.3125, 0.5, 0.3125, 1.0, 0.2812, 1.0, 0.2812, 0.5, 0.2812, 0.5, 0.2812, 1.0, 0.25, 1.0, 0.25, 0.5, 0.25, 0.5, 0.25, 1.0, 0.2188, 1.0, 0.2188, 0.5, 0.2188, 0.5, 0.2188, 1.0, 0.1875, 1.0, 0.1875, 0.5, 0.1875, 0.5, 0.1875, 1.0, 0.1562, 1.0, 0.1562, 0.5, 0.1562, 0.5, 0.1562, 1.0, 0.125, 1.0, 0.125, 0.5, 0.125, 0.5, 0.125, 1.0, 0.09375, 1.0, 0.09375, 0.5, 0.09375, 0.5, 0.09375, 1.0, 0.0625, 1.0, 0.0625, 0.5, 0.2968, 0.4854, 0.25, 0.49, 0.2032, 0.4854, 0.1582, 0.4717, 0.1167, 0.4496, 0.08029, 0.4197, 0.05045, 0.3833, 0.02827, 0.3418, 0.01461, 0.2968, 0.01, 0.25, 0.01461, 0.2032, 0.02827, 0.1582, 0.05045, 0.1167, 0.08029, 0.08029, 0.1167, 0.05045, 0.1582, 0.02827, 0.2032, 0.01461, 0.25, 0.01, 0.2968, 0.01461, 0.3418, 0.02827, 0.3833, 0.05045, 0.4197, 0.08029, 0.4496, 0.1167, 0.4717, 0.1582, 0.4854, 0.2032, 0.49, 0.25, 0.4854, 0.2968, 0.4717, 0.3418, 0.4496, 0.3833, 0.4197, 0.4197, 0.3833, 0.4496, 0.3418, 0.4717, 0.0625, 0.5, 0.0625, 1.0, 0.03125, 1.0, 0.03125, 0.5, 0.03125, 0.5, 0.03125, 1.0, 0.0, 1.0, 0.0, 0.5, 0.75, 0.49, 0.7968, 0.4854, 0.8418, 0.4717, 0.8833, 0.4496, 0.9197, 0.4197, 0.9496, 0.3833, 0.9717, 0.3418, 0.9854, 0.2968, 0.99, 0.25, 0.9854, 0.2032, 0.9717, 0.1582, 0.9496, 0.1167, 0.9197, 0.08029, 0.8833, 0.05045, 0.8418, 0.02827, 0.7968, 0.01461, 0.75, 0.01, 0.7032, 0.01461, 0.6582, 0.02827, 0.6167, 0.05045, 0.5803, 0.08029, 0.5504, 0.1167, 0.5283, 0.1582, 0.5146, 0.2032, 0.51, 0.25, 0.5146, 0.2968, 0.5283, 0.3418, 0.5504, 0.3833, 0.5803, 0.4197, 0.6167, 0.4496, 0.6582, 0.4717, 0.7032, 0.4854, 1.0, 0.5, 1.0, 1.0, 0.9688, 1.0, 0.9688, 0.5, 0.9688, 0.5, 0.9688, 1.0, 0.9375, 1.0, 0.9375, 0.5, 0.9375, 0.5, 0.9375, 1.0, 0.9062, 1.0, 0.9062, 0.5, 0.9062, 0.5, 0.9062, 1.0, 0.875, 1.0, 0.875, 0.5, 0.875, 0.5, 0.875, 1.0, 0.8438, 1.0, 0.8438, 0.5, 0.8438, 0.5, 0.8438, 1.0, 0.8125, 1.0, 0.8125, 0.5, 0.8125, 0.5, 0.8125, 1.0, 0.7812, 1.0, 0.7812, 0.5, 0.7812, 0.5, 0.7812, 1.0, 0.75, 1.0, 0.75, 0.5, 0.75, 0.5, 0.75, 1.0, 0.7188, 1.0, 0.7188, 0.5, 0.7188, 0.5, 0.7188, 1.0, 0.6875, 1.0, 0.6875, 0.5, 0.6875, 0.5, 0.6875, 1.0, 0.6562, 1.0, 0.6562, 0.5, 0.6562, 0.5, 0.6562, 1.0, 0.625, 1.0, 0.625, 0.5, 0.625, 0.5, 0.625, 1.0, 0.5938, 1.0, 0.5938, 0.5, 0.5938, 0.5, 0.5938, 1.0, 0.5625, 1.0, 0.5625, 0.5, 0.5625, 0.5, 0.5625, 1.0, 0.5312, 1.0, 0.5312, 0.5, 0.5312, 0.5, 0.5312, 1.0, 0.5, 1.0, 0.5, 0.5, 0.5, 0.5, 0.5, 1.0, 0.4688, 1.0, 0.4688, 0.5, 0.4688, 0.5, 0.4688, 1.0, 0.4375, 1.0, 0.4375, 0.5, 0.4375, 0.5, 0.4375, 1.0, 0.4062, 1.0, 0.4062, 0.5, 0.4062, 0.5, 0.4062, 1.0, 0.375, 1.0, 0.375, 0.5, 0.375, 0.5, 0.375, 1.0, 0.3438, 1.0, 0.3438, 0.5, 0.3438, 0.5, 0.3438, 1.0, 0.3125, 1.0, 0.3125, 0.5, 0.3125, 0.5, 0.3125, 1.0, 0.2812, 1.0, 0.2812, 0.5, 0.2812, 0.5, 0.2812, 1.0, 0.25, 1.0, 0.25, 0.5, 0.25, 0.5, 0.25, 1.0, 0.2188, 1.0, 0.2188, 0.5, 0.2188, 0.5, 0.2188, 1.0, 0.1875, 1.0, 0.1875, 0.5, 0.1875, 0.5, 0.1875, 1.0, 0.1562, 1.0, 0.1562, 0.5, 0.1562, 0.5, 0.1562, 1.0, 0.125, 1.0, 0.125, 0.5, 0.125, 0.5, 0.125, 1.0, 0.09375, 1.0, 0.09375, 0.5, 0.09375, 0.5, 0.09375, 1.0, 0.0625, 1.0, 0.0625, 0.5, 0.2968, 0.4854, 0.25, 0.49, 0.2032, 0.4854, 0.1582, 0.4717, 0.1167, 0.4496, 0.08029, 0.4197, 0.05045, 0.3833, 0.02827, 0.3418, 0.01461, 0.2968, 0.01, 0.25, 0.01461, 0.2032, 0.02827, 0.1582, 0.05045, 0.1167, 0.08029, 0.08029, 0.1167, 0.05045, 0.1582, 0.02827, 0.2032, 0.01461, 0.25, 0.01, 0.2968, 0.01461, 0.3418, 0.02827, 0.3833, 0.05045, 0.4197, 0.08029, 0.4496, 0.1167, 0.4717, 0.1582, 0.4854, 0.2032, 0.49, 0.25, 0.4854, 0.2968, 0.4717, 0.3418, 0.4496, 0.3833, 0.4197, 0.4197, 0.3833, 0.4496, 0.3418, 0.4717, 0.0625, 0.5, 0.0625, 1.0, 0.03125, 1.0, 0.03125, 0.5, 0.03125, 0.5, 0.03125, 1.0, 0.0, 1.0, 0.0, 0.5, 0.75, 0.49, 0.7968, 0.4854, 0.8418, 0.4717, 0.8833, 0.4496, 0.9197, 0.4197, 0.9496, 0.3833, 0.9717, 0.3418, 0.9854, 0.2968, 0.99, 0.25, 0.9854, 0.2032, 0.9717, 0.1582, 0.9496, 0.1167, 0.9197, 0.08029, 0.8833, 0.05045, 0.8418, 0.02827, 0.7968, 0.01461, 0.75, 0.01, 0.7032, 0.01461, 0.6582, 0.02827, 0.6167, 0.05045, 0.5803, 0.08029, 0.5504, 0.1167, 0.5283, 0.1582, 0.5146, 0.2032, 0.51, 0.25, 0.5146, 0.2968, 0.5283, 0.3418, 0.5504, 0.3833, 0.5803, 0.4197, 0.6167, 0.4496, 0.6582, 0.4717, 0.7032, 0.4854, 0.375, 0.75, 0.375, 0.75, 0.375, 0.75, 0.375, 0.75, 0.375, 0.25, 0.625, 0.25, 0.625, 0.5, 0.375, 0.5, 0.375, 0.25, 0.375, 0.25, 0.375, 0.25, 0.375, 0.25, 0.625, 0.75, 0.875, 0.75, 0.875, 0.75, 0.625, 0.75, 0.375, 0.75, 0.375, 0.75, 0.375, 0.75, 0.375, 0.75, 0.625, 0.5, 0.875, 0.5, 0.875, 0.75, 0.625, 0.75, 0.125, 0.75, 0.125, 0.75, 0.125, 0.75, 0.125, 0.75, 0.625, 0.75, 0.625, 0.75, 0.625, 0.75, 0.625, 0.75, 0.375, 0.75, 0.625, 0.75, 0.625, 0.75, 0.375, 0.75, 0.125, 0.75, 0.125, 0.75, 0.125, 0.75, 0.125, 0.75, 0.875, 0.75, 0.875, 0.5, 0.875, 0.5, 0.875, 0.75, 0.625, 0.25, 0.375, 0.25, 0.375, 0.25, 0.625, 0.25, 0.125, 0.75, 0.125, 0.75, 0.125, 0.75, 0.125, 0.75, 0.875, 0.75, 0.875, 0.5, 0.875, 0.5, 0.875, 0.75, 0.375, 0.0, 0.625, 0.0, 0.625, 0.25, 0.375, 0.25, 0.375, 0.75, 0.375, 0.75, 0.375, 0.75, 0.375, 0.75, 0.625, 0.25, 0.375, 0.25, 0.375, 0.25, 0.625, 0.25, 0.875, 0.75, 0.875, 0.75, 0.875, 0.75, 0.875, 0.75, 0.375, 0.5, 0.625, 0.5, 0.625, 0.75, 0.375, 0.75, 0.375, 0.75, 0.375, 0.5, 0.375, 0.5, 0.375, 0.75, 0.625, 0.5, 0.625, 0.75, 0.625, 0.75, 0.625, 0.5, 0.375, 0.5, 0.625, 0.5, 0.625, 0.5, 0.375, 0.5, 0.625, 0.75, 0.375, 0.75, 0.375, 0.75, 0.625, 0.75, 0.375, 0.75, 0.625, 0.75, 0.625, 1.0, 0.375, 1.0, 0.375, 0.75, 0.625, 0.75, 0.625, 0.75, 0.375, 0.75, 0.625, 0.0, 0.375, 0.0, 0.375, 0.0, 0.625, 0.0, 0.375, 0.0, 0.625, 0.0, 0.625, 0.0, 0.375, 0.0, 0.375, 0.0, 0.625, 0.0, 0.625, 0.0, 0.375, 0.0, 0.875, 0.75, 0.875, 0.75, 0.875, 0.75, 0.875, 0.75, 0.625, 0.75, 0.625, 0.75, 0.625, 0.75, 0.625, 0.75, 0.125, 0.75, 0.125, 0.75, 0.125, 0.75, 0.125, 0.75, 0.375, 0.0, 0.375, 0.0, 0.375, 0.0, 0.375, 0.0, 0.875, 0.75, 0.875, 0.75, 0.875, 0.75, 0.875, 0.75, 0.375, 0.5, 0.375, 0.75, 0.375, 0.75, 0.375, 0.5, 0.625, 0.0, 0.375, 0.0, 0.375, 0.0, 0.625, 0.0, 0.625, 0.75, 0.875, 0.75, 0.875, 0.75, 0.625, 0.75, 0.125, 0.5, 0.125, 0.75, 0.125, 0.75, 0.125, 0.5, 0.375, 0.75, 0.375, 0.75, 0.375, 0.75, 0.375, 0.75, 0.125, 0.5, 0.375, 0.5, 0.375, 0.75, 0.125, 0.75, 0.375, 0.75, 0.375, 0.75, 0.375, 0.75, 0.375, 0.75, 0.125, 0.75, 0.375, 0.75, 0.375, 0.75, 0.125, 0.75, 0.125, 0.5, 0.125, 0.75, 0.125, 0.75, 0.125, 0.5, 0.125, 0.75, 0.125, 0.75, 0.125, 0.75, 0.125, 0.75, 0.125, 0.75, 0.375, 0.75, 0.375, 0.75, 0.125, 0.75, 0.125, 0.75, 0.125, 0.75, 0.125, 0.75, 0.125, 0.75, 0.375, 0.75, 0.375, 1.0, 0.375, 1.0, 0.375, 0.75, 0.375, 0.75, 0.375, 0.75, 0.375, 0.75, 0.375, 0.75, 0.375, 0.25, 0.375, 0.5, 0.375, 0.5, 0.375, 0.25, 0.125, 0.75, 0.125, 0.75, 0.125, 0.75, 0.125, 0.75, 0.375, 0.0, 0.375, 0.0, 0.375, 0.0, 0.375, 0.0, 0.375, 0.25, 0.375, 0.25, 0.375, 0.25, 0.375, 0.25, 0.375, 0.0, 0.375, 0.25, 0.375, 0.25, 0.375, 0.0, 0.375, 0.5, 0.375, 0.75, 0.375, 0.75, 0.375, 0.5, 0.375, 0.75, 0.375, 0.75, 0.375, 0.75, 0.375, 0.75, 0.375, 0.75, 0.375, 0.5, 0.375, 0.5, 0.375, 0.75, 0.375, 0.5, 0.375, 0.5, 0.375, 0.5, 0.375, 0.5, 0.375, 0.0, 0.625, 0.0, 0.625, 0.25, 0.375, 0.25, 0.375, 0.25, 0.625, 0.25, 0.625, 0.5, 0.375, 0.5, 0.375, 0.5, 0.625, 0.5, 0.625, 0.75, 0.375, 0.75, 0.375, 0.75, 0.625, 0.75, 0.625, 1.0, 0.375, 1.0, 0.125, 0.5, 0.375, 0.5, 0.375, 0.75, 0.125, 0.75, 0.625, 0.5, 0.875, 0.5, 0.875, 0.75, 0.625, 0.75, 0.0, 0.0, 0.0, 1.0, 1.0, 1.0, 1.0, 0.0, 1.0, 1.0, 0.0, 1.0, 0.0, 1.0, 1.0, 1.0, 1.0, 1.0, 0.0, 1.0, 0.0, 1.0, 1.0, 1.0, 0.0, 0.0, 1.0, 0.0, 1.0, 0.0, 0.0, 0.0, 1.0, 0.0, 1.0, 1.0, 1.0, 1.0, 1.0, 0.0, 0.0, 1.0, 0.0, 0.0, 0.0, 0.0, 0.0, 1.0, 0.0, 0.0, 1.0, 0.0, 1.0, 1.0, 0.0, 1.0, 0.0, 0.0, 1.0, 0.0, 1.0, 0.0, 0.0, 0.0, 1.0, 0.0, 1.0, 1.0, 1.0, 1.0, 1.0, 0.0, 0.0, 1.0, 0.0, 0.0, 0.0, 0.0, 0.0, 1.0, 0.375, 1.0, 0.5773, 1.0, 0.5773, 1.0, 0.375, 1.0, 0.375, 0.5, 0.375, 0.25, 0.5773, 0.25, 0.5773, 1.0, 0.375, 1.0, 0.375, 0.75, 0.375, 0.75, 0.125, 0.75, 0.125, 0.5, 0.375, 0.5, 0.1963, 0.5201, 0.1963, 0.7299, 0.3325, 0.7299, 0.3325, 0.5201, 0.375, 0.25, 0.375, 0.0, 0.5773, 0.0, 0.5773, 0.25, 0.1963, 0.7299, 0.1963, 0.5201, 0.1963, 0.5201, 0.1963, 0.7299, 0.5773, 0.25, 0.375, 0.25, 0.375, 0.25, 0.5773, 0.25, 0.125, 0.5, 0.125, 0.75, 0.125, 0.75, 0.125, 0.5, 0.375, 0.25, 0.375, 0.0, 0.5773, 0.0, 0.5773, 0.25, 0.375, 0.5, 0.375, 0.25, 0.5773, 0.25, 0.5773, 1.0, 0.375, 1.0, 0.375, 0.75, 0.375, 0.75, 0.125, 0.75, 0.125, 0.5, 0.375, 0.5, 0.1963, 0.5201, 0.1963, 0.7299, 0.3325, 0.7299, 0.3325, 0.5201])
me_cube_002.update()

# ---- objects
ob_cube = bpy.data.objects.new('Cube', me_cube_002)

# ---- transforms, parenting, visibility, modifiers, constraints
ob_cube.location = (0.0, 9.833, 0.4399)
ob_cube.scale = (4.928, 0.4167, 0.4167)

# ---- collection membership
col_collection.objects.link(ob_cube)

# ---- scene / render settings (as saved in the file)
scene.frame_start = 1; scene.frame_end = 250; scene.frame_set(1)
scene.render.engine = 'BLENDER_EEVEE_NEXT'
scene.cycles.sampling_pattern = 'TABULATED_SOBOL'
scene.eevee.ray_tracing_options.trace_max_roughness = 0.0
bpy.context.view_layer.update()

# ---- added for rendering (the .blend has no active camera and no usable light): camera, sun
cam_auto = bpy.data.cameras.new('AutoCamera')
cam_auto.lens = 50.0
cam_auto.sensor_width = 36.0
cam_auto.clip_end = 1000.0
ob_auto_camera = bpy.data.objects.new('AutoCamera', cam_auto)
scene.collection.objects.link(ob_auto_camera)
ob_auto_camera.location = (32.9285, -38.52, 32.9626)
ob_auto_camera.rotation_euler = (1.09748, -7.21219e-08, 0.694738)
scene.camera = ob_auto_camera
light_auto_sun = bpy.data.lights.new('AutoSun', 'SUN')
light_auto_sun.energy = 3.0
light_auto_sun.angle = 0.0523599
ob_auto_sun = bpy.data.objects.new('AutoSun', light_auto_sun)
scene.collection.objects.link(ob_auto_sun)
ob_auto_sun.rotation_euler = (0.872665, 0.174533, 0.523599)
bpy.context.view_layer.update()
